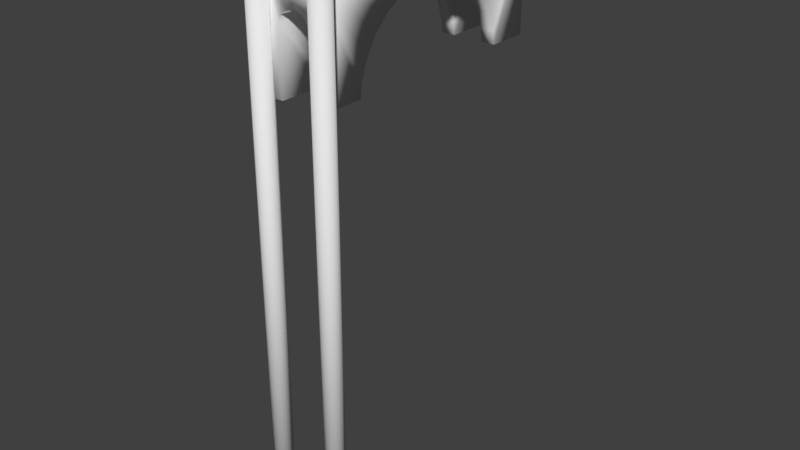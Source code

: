 # Source: bridge.blend  (saved by Blender 2.79.0; exported with 4.5.12 LTS)
import bpy
from mathutils import Matrix  # noqa: F401  (used for matrix-valued properties, if any)

bpy.ops.wm.read_factory_settings(use_empty=True)
scene = bpy.context.scene
scene.name = 'Scene'

# ---- collections
col_collection_1 = bpy.data.collections.new('Collection 1'); scene.collection.children.link(col_collection_1)

# ---- materials (node trees are filled in below, after node groups)
mat_material_001 = bpy.data.materials.new('Material.001')
mat_material_001.alpha_threshold = 0.0
mat_material_001.use_transparent_shadow = False
mat_material_001.roughness = 0.5

# ---- material node trees

# ---- world
world_world = bpy.data.worlds.new('World'); scene.world = world_world
world_world.color = (0.05088, 0.05088, 0.05088)
world_world.use_sun_shadow = False
world_world.sun_shadow_jitter_overblur = 0.0
world_world.cycles.sampling_method = 'MANUAL'

# ---- meshes
me_cube_002 = bpy.data.meshes.new('Cube.002')
me_cube_002.from_pydata([(-1.0, -4.505, -3.112), (-1.0, -4.505, 0.4071), (-1.0, 4.505, -3.112), (-1.0, 4.505, 0.4071), (1.0, -4.505, -3.112), (1.0, -4.505, 0.4071), (1.0, 4.505, -3.112), (1.0, 4.505, 0.4071), (1.0, -1.972, -0.9965), (-1.0, -1.972, -0.9965), (1.0, -2.446, -1.471), (-1.0, -2.446, -1.471), (1.0, -2.803, -2.038), (-1.0, -2.803, -2.038), (1.0, -3.024, -2.671), (-1.0, -3.024, -2.671), (-1.0, -3.074, -3.112), (1.0, -3.074, -3.112), (1.0, -0.7713, -0.4183), (-1.0, -0.7713, -0.4183), (1.0, -1.404, -0.6398), (-1.0, -1.404, -0.6398), (1.0, -0.105, -0.3432), (-1.0, -0.105, -0.3432), (1.0, 0.7713, -0.4183), (-1.0, 0.7713, -0.4183), (1.0, 1.404, -0.6398), (-1.0, 1.404, -0.6398), (1.0, 0.105, -0.3432), (-1.0, 0.105, -0.3432), (1.0, 2.446, -1.471), (-1.0, 2.446, -1.471), (1.0, 1.972, -0.9965), (-1.0, 1.972, -0.9965), (1.0, 2.803, -2.038), (-1.0, 2.803, -2.038), (1.0, 3.024, -2.671), (-1.0, 3.024, -2.671), (1.0, 3.074, -3.112), (-1.0, 3.074, -3.112), (0.506, 4.505, -0.8322), (0.506, 1.711, -0.8322), (0.506, -1.711, -0.8322), (0.506, -4.505, -0.8322), (-0.4485, 4.505, -0.7195), (-0.4485, 1.531, -0.7195), (-0.4485, -1.531, -0.7195), (-0.4485, -4.505, -0.7195), (-0.3591, 4.505, -0.63), (-0.3688, 1.404, -0.6398), (-0.3591, 1.376, -0.63), (-0.3591, -1.376, -0.63), (-0.3688, -1.404, -0.6398), (-0.3591, -4.505, -0.63), (0.4485, 4.505, -0.7195), (0.4485, 1.531, -0.7195), (0.4485, -1.531, -0.7195), (0.4485, -4.505, -0.7195), (-0.2463, 4.505, -0.5726), (-0.2463, 1.212, -0.5726), (-0.2463, -1.212, -0.5726), (-0.2463, -4.505, -0.5726), (-0.5258, -4.505, -3.112), (-0.5258, -2.803, -2.038), (-0.5258, -3.074, -3.112), (-0.5258, -3.024, -2.671), (-0.5258, 4.505, -0.9572), (-0.5258, 4.505, -3.112), (-0.5258, 3.074, -3.112), (-0.5258, 3.024, -2.671), (-0.5258, 2.803, -2.038), (-0.5258, 2.446, -1.471), (-0.5258, 1.972, -0.9965), (-0.5258, 1.909, -0.9572), (-0.5258, -1.909, -0.9572), (-0.5258, -1.972, -0.9965), (-0.5258, -4.505, -0.9572), (-0.5258, -2.446, -1.471), (0.5258, 4.505, -0.9572), (0.5258, 2.446, -1.471), (0.5258, 1.972, -0.9965), (0.5258, 1.909, -0.9572), (0.5258, -1.909, -0.9572), (0.5258, -1.972, -0.9965), (0.5258, -4.505, -0.9572), (0.5258, -4.505, -3.112), (0.5258, -2.446, -1.471), (0.5258, -2.803, -2.038), (0.5258, -3.074, -3.112), (0.5258, -3.024, -2.671), (0.5258, 4.505, -3.112), (0.5258, 3.074, -3.112), (0.5258, 3.024, -2.671), (0.5258, 2.803, -2.038), (0.1214, 4.505, -0.5528), (0.1214, 1.156, -0.5528), (0.1214, -1.156, -0.5528), (0.1214, -4.505, -0.5528), (0.3591, 4.505, -0.63), (0.3591, 1.376, -0.63), (0.3591, -1.376, -0.63), (0.3591, -4.505, -0.63), (0.3688, 1.404, -0.6398), (0.3688, -1.404, -0.6398), (0.2463, 4.505, -0.5726), (0.2463, 1.212, -0.5726), (0.2463, -1.212, -0.5726), (0.2463, -4.505, -0.5726), (-0.506, 4.505, -0.8322), (-0.506, 1.711, -0.8322), (-0.506, -1.711, -0.8322), (-0.506, -4.505, -0.8322), (-0.1214, 4.505, -0.5528), (-0.1214, 1.156, -0.5528), (-0.1214, -1.156, -0.5528), (-0.1214, -4.505, -0.5528), (1.108, -4.638, 0.7834), (1.108, -4.638, 0.2368), (1.108, 4.638, 0.7834), (1.108, 4.638, 0.2368), (-1.108, -4.638, 0.7834), (-1.108, -4.638, 0.2368), (-1.108, 4.638, 0.7834), (-1.108, 4.638, 0.2368), (-1.136, -4.322, 0.6156), (-1.136, -4.322, -17.8), (1.129, -4.322, -17.8), (1.129, -4.322, 0.6156), (1.255, -4.347, -17.8), (1.255, -4.347, 0.6156), (1.362, -4.419, -17.8), (1.362, -4.419, 0.6156), (1.434, -4.526, -17.8), (1.434, -4.526, 0.6156), (1.459, -4.652, -17.8), (1.459, -4.652, 0.6156), (1.434, -4.778, -17.8), (1.434, -4.778, 0.6156), (1.362, -4.885, -17.8), (1.362, -4.885, 0.6156), (1.255, -4.957, -17.8), (1.255, -4.957, 0.6156), (1.129, -4.982, -17.8), (1.129, -4.982, 0.6156), (1.002, -4.957, -17.8), (1.002, -4.957, 0.6156), (0.8953, -4.885, -17.8), (0.8953, -4.885, 0.6156), (0.8238, -4.778, -17.8), (0.8238, -4.778, 0.6156), (0.7987, -4.652, -17.8), (0.7987, -4.652, 0.6156), (0.8238, -4.526, -17.8), (0.8238, -4.526, 0.6156), (0.8953, -4.419, -17.8), (0.8953, -4.419, 0.6156), (1.002, -4.347, -17.8), (1.002, -4.347, 0.6156), (-1.01, -4.347, -17.8), (-1.01, -4.347, 0.6156), (-0.9026, -4.419, -17.8), (-0.9026, -4.419, 0.6156), (-0.8311, -4.526, -17.8), (-0.8311, -4.526, 0.6156), (-0.806, -4.652, -17.8), (-0.806, -4.652, 0.6156), (-0.8311, -4.778, -17.8), (-0.8311, -4.778, 0.6156), (-0.9026, -4.885, -17.8), (-0.9026, -4.885, 0.6156), (-1.01, -4.957, -17.8), (-1.01, -4.957, 0.6156), (-1.136, -4.982, -17.8), (-1.136, -4.982, 0.6156), (-1.262, -4.957, -17.8), (-1.262, -4.957, 0.6156), (-1.369, -4.885, -17.8), (-1.369, -4.885, 0.6156), (-1.441, -4.778, -17.8), (-1.441, -4.778, 0.6156), (-1.466, -4.652, -17.8), (-1.466, -4.652, 0.6156), (-1.441, -4.526, -17.8), (-1.441, -4.526, 0.6156), (-1.369, -4.419, -17.8), (-1.369, -4.419, 0.6156), (-1.262, -4.347, -17.8), (-1.262, -4.347, 0.6156), (1.129, -4.22, 0.6156), (1.294, -4.253, 0.6156), (1.434, -4.347, 0.6156), (1.527, -4.487, 0.6156), (1.56, -4.652, 0.6156), (1.527, -4.817, 0.6156), (1.434, -4.957, 0.6156), (1.294, -5.051, 0.6156), (1.129, -5.084, 0.6156), (0.9636, -5.051, 0.6156), (0.8236, -4.957, 0.6156), (0.73, -4.817, 0.6156), (0.6972, -4.652, 0.6156), (0.73, -4.487, 0.6156), (0.8236, -4.347, 0.6156), (0.9636, -4.253, 0.6156), (1.294, -4.253, 1.072), (1.129, -4.22, 1.072), (1.434, -4.347, 1.072), (1.527, -4.487, 1.072), (1.56, -4.652, 1.072), (1.527, -4.817, 1.072), (1.434, -4.957, 1.072), (1.294, -5.051, 1.072), (1.129, -5.084, 1.072), (0.9636, -5.051, 1.072), (0.8236, -4.957, 1.072), (0.73, -4.817, 1.072), (0.6972, -4.652, 1.072), (0.73, -4.487, 1.072), (0.8236, -4.347, 1.072), (0.9636, -4.253, 1.072), (-1.133, -4.22, 0.6156), (-0.9675, -4.253, 0.6156), (-0.8275, -4.347, 0.6156), (-0.7339, -4.487, 0.6156), (-0.7011, -4.652, 0.6156), (-0.7339, -4.817, 0.6156), (-0.8275, -4.957, 0.6156), (-0.9675, -5.051, 0.6156), (-1.133, -5.084, 0.6156), (-1.298, -5.051, 0.6156), (-1.438, -4.957, 0.6156), (-1.531, -4.817, 0.6156), (-1.564, -4.652, 0.6156), (-1.531, -4.487, 0.6156), (-1.438, -4.347, 0.6156), (-1.298, -4.253, 0.6156), (-0.9675, -4.253, 1.072), (-1.133, -4.22, 1.072), (-0.8275, -4.347, 1.072), (-0.7339, -4.487, 1.072), (-0.7011, -4.652, 1.072), (-0.7339, -4.817, 1.072), (-0.8275, -4.957, 1.072), (-0.9675, -5.051, 1.072), (-1.133, -5.084, 1.072), (-1.298, -5.051, 1.072), (-1.438, -4.957, 1.072), (-1.531, -4.817, 1.072), (-1.564, -4.652, 1.072), (-1.531, -4.487, 1.072), (-1.438, -4.347, 1.072), (-1.298, -4.253, 1.072)], [], [(0, 1, 3, 2, 39, 37, 35, 31, 33, 27, 25, 29, 23, 19, 21, 9, 11, 13, 15, 16), (2, 3, 7, 6, 90, 78, 40, 54, 98, 104, 94, 112, 58, 48, 44, 108, 66, 67), (6, 7, 5, 4, 17, 14, 12, 10, 8, 20, 18, 22, 28, 24, 26, 32, 30, 34, 36, 38), (4, 5, 1, 0, 62, 76, 111, 47, 53, 61, 115, 97, 107, 101, 57, 43, 84, 85), (2, 67, 68, 39), (7, 3, 1, 5), (27, 49, 50, 59, 113, 95, 105, 99, 102, 26, 24, 25), (33, 72, 73, 109, 45, 49, 27), (25, 24, 28, 29), (16, 64, 62, 0), (31, 71, 72, 33), (37, 69, 70, 35), (14, 89, 87, 12), (35, 70, 71, 31), (10, 86, 83, 8), (36, 92, 91, 38), (8, 83, 82, 42, 56, 103, 20), (22, 23, 29, 28), (15, 65, 64, 16), (12, 87, 86, 10), (20, 103, 100, 106, 96, 114, 60, 51, 52, 21, 19, 18), (18, 19, 23, 22), (111, 110, 46, 47), (109, 108, 44, 45), (88, 89, 14, 17), (98, 99, 105, 104), (100, 101, 107, 106), (104, 105, 95, 94), (106, 107, 97, 96), (53, 51, 60, 61), (50, 48, 58, 59), (47, 46, 52, 51, 53), (45, 44, 48, 50, 49), (52, 46, 110, 74, 75, 9, 21), (80, 79, 30, 32), (68, 69, 37, 39), (66, 73, 72, 71, 70, 69, 68, 67), (74, 76, 62, 64, 65, 63, 77, 75), (54, 55, 102, 99, 98), (56, 57, 101, 100, 103), (63, 65, 15, 13), (85, 88, 17, 4), (75, 77, 11, 9), (77, 63, 13, 11), (40, 41, 55, 54), (42, 43, 57, 56), (94, 95, 113, 112), (96, 97, 115, 114), (61, 60, 114, 115), (59, 58, 112, 113), (102, 55, 41, 81, 80, 32, 26), (76, 74, 110, 111), (73, 66, 108, 109), (79, 93, 34, 30), (84, 82, 83, 86, 87, 89, 88, 85), (81, 78, 90, 91, 92, 93, 79, 80), (78, 81, 41, 40), (82, 84, 43, 42), (93, 92, 36, 34), (91, 90, 6, 38), (121, 123, 119, 117), (121, 117, 116, 120), (123, 121, 120, 122), (119, 123, 122, 118), (116, 118, 122, 120), (117, 119, 118, 116), (189, 188, 205, 204), (159, 124, 187, 185, 183, 181, 179, 177, 175, 173, 171, 169, 167, 165, 163, 161), (126, 127, 129, 128), (188, 203, 219, 205), (182, 183, 185, 184), (128, 129, 131, 130), (203, 202, 218, 219), (180, 181, 183, 182), (130, 131, 133, 132), (195, 194, 210, 211), (178, 179, 181, 180), (132, 133, 135, 134), (202, 201, 217, 218), (176, 177, 179, 178), (134, 135, 137, 136), (194, 193, 209, 210), (174, 175, 177, 176), (136, 137, 139, 138), (201, 200, 216, 217), (172, 173, 175, 174), (138, 139, 141, 140), (193, 192, 208, 209), (170, 171, 173, 172), (140, 141, 143, 142), (200, 199, 215, 216), (168, 169, 171, 170), (142, 143, 145, 144), (192, 191, 207, 208), (166, 167, 169, 168), (144, 145, 147, 146), (204, 205, 219, 218, 217, 216, 215, 214, 213, 212, 211, 210, 209, 208, 207, 206), (164, 165, 167, 166), (146, 147, 149, 148), (189, 190, 191, 192, 193, 194, 195, 196, 197, 198, 199, 200, 201, 202, 203, 188), (162, 163, 165, 164), (148, 149, 151, 150), (125, 158, 160, 162, 164, 166, 168, 170, 172, 174, 176, 178, 180, 182, 184, 186), (160, 161, 163, 162), (150, 151, 153, 152), (186, 187, 124, 125), (158, 159, 161, 160), (152, 153, 155, 154), (129, 127, 157, 155, 153, 151, 149, 147, 145, 143, 141, 139, 137, 135, 133, 131), (125, 124, 159, 158), (154, 155, 157, 156), (196, 195, 211, 212), (184, 185, 187, 186), (156, 157, 127, 126), (126, 128, 130, 132, 134, 136, 138, 140, 142, 144, 146, 148, 150, 152, 154, 156), (197, 196, 212, 213), (190, 189, 204, 206), (198, 197, 213, 214), (191, 190, 206, 207), (199, 198, 214, 215), (221, 220, 237, 236), (220, 235, 251, 237), (235, 234, 250, 251), (227, 226, 242, 243), (234, 233, 249, 250), (226, 225, 241, 242), (233, 232, 248, 249), (225, 224, 240, 241), (232, 231, 247, 248), (224, 223, 239, 240), (236, 237, 251, 250, 249, 248, 247, 246, 245, 244, 243, 242, 241, 240, 239, 238), (221, 222, 223, 224, 225, 226, 227, 228, 229, 230, 231, 232, 233, 234, 235, 220), (228, 227, 243, 244), (229, 228, 244, 245), (222, 221, 236, 238), (230, 229, 245, 246), (223, 222, 238, 239), (231, 230, 246, 247)])
me_cube_002.polygons.foreach_set('use_smooth', [True] * 138)
me_cube_002.materials.append(mat_material_001)
me_cube_002.use_remesh_preserve_volume = False
me_cube_002.use_remesh_preserve_attributes = False
me_cube_002.use_mirror_vertex_groups = False
me_cube_002.update()

# ---- objects
ob_cube = bpy.data.objects.new('Cube', me_cube_002)

# ---- transforms, parenting, visibility, modifiers, constraints
ob_cube.location = (0.0, 0.0, 0.0)
ob_cube.lineart.crease_threshold = 0.0

# ---- collection membership
col_collection_1.objects.link(ob_cube)

# ---- scene / render settings (as saved in the file)
scene.frame_start = 1; scene.frame_end = 250; scene.frame_set(1)
scene.render.engine = 'BLENDER_EEVEE_NEXT'
scene.render.resolution_percentage = 50
scene.render.dither_intensity = 0.0
scene.cycles.use_denoising = False
scene.cycles.samples = 128
scene.cycles.sampling_pattern = 'TABULATED_SOBOL'
scene.cycles.use_adaptive_sampling = False
scene.cycles.use_light_tree = False
scene.cycles.blur_glossy = 0.0
scene.cycles.sample_clamp_indirect = 0.0
scene.view_settings.view_transform = 'Standard'
bpy.context.view_layer.update()

# ---- added for rendering (the .blend has no active camera and no usable light): camera, sun
cam_auto = bpy.data.cameras.new('AutoCamera')
cam_auto.lens = 50.0
cam_auto.sensor_width = 36.0
cam_auto.clip_end = 1000.0
ob_auto_camera = bpy.data.objects.new('AutoCamera', cam_auto)
scene.collection.objects.link(ob_auto_camera)
ob_auto_camera.location = (19.8488, -24.0436, 7.51759)
ob_auto_camera.rotation_euler = (1.09748, -7.21219e-08, 0.694738)
scene.camera = ob_auto_camera
light_auto_sun = bpy.data.lights.new('AutoSun', 'SUN')
light_auto_sun.energy = 3.0
light_auto_sun.angle = 0.0523599
ob_auto_sun = bpy.data.objects.new('AutoSun', light_auto_sun)
scene.collection.objects.link(ob_auto_sun)
ob_auto_sun.rotation_euler = (0.872665, 0.174533, 0.523599)
bpy.context.view_layer.update()
